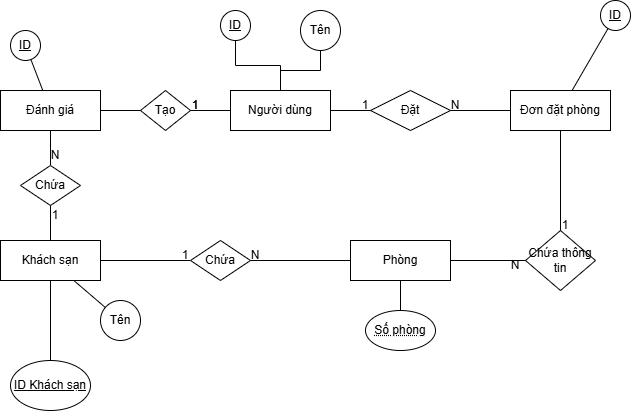

The diagram above was exported from draw.io. Its source (the exported page's mxGraphModel, read from the mxfile embedded in the PNG):
<mxGraphModel dx="1030" dy="562" grid="1" gridSize="10" guides="1" tooltips="1" connect="1" arrows="1" fold="1" page="1" pageScale="1" pageWidth="827" pageHeight="1169" math="0" shadow="0">
  <root>
    <mxCell id="0" />
    <mxCell id="1" parent="0" />
    <mxCell id="YwPvX1W6ZPmF58vxTYjG-1" parent="1" style="whiteSpace=wrap;html=1;align=center;" value="Khách sạn" vertex="1">
      <mxGeometry height="40" width="100" x="100" y="320" as="geometry" />
    </mxCell>
    <mxCell id="YwPvX1W6ZPmF58vxTYjG-2" parent="1" style="whiteSpace=wrap;html=1;align=center;" value="Người dùng" vertex="1">
      <mxGeometry height="40" width="100" x="330" y="170" as="geometry" />
    </mxCell>
    <mxCell id="YwPvX1W6ZPmF58vxTYjG-3" parent="1" style="whiteSpace=wrap;html=1;align=center;" value="Đơn đặt phòng" vertex="1">
      <mxGeometry height="40" width="100" x="610" y="170" as="geometry" />
    </mxCell>
    <mxCell id="YwPvX1W6ZPmF58vxTYjG-4" parent="1" style="whiteSpace=wrap;html=1;align=center;" value="Phòng" vertex="1">
      <mxGeometry height="40" width="100" x="450" y="320" as="geometry" />
    </mxCell>
    <mxCell id="YwPvX1W6ZPmF58vxTYjG-5" parent="1" style="whiteSpace=wrap;html=1;align=center;" value="Đánh giá" vertex="1">
      <mxGeometry height="40" width="100" x="100" y="170" as="geometry" />
    </mxCell>
    <mxCell id="YwPvX1W6ZPmF58vxTYjG-6" parent="1" style="shape=rhombus;perimeter=rhombusPerimeter;whiteSpace=wrap;html=1;align=center;" value="Đặt" vertex="1">
      <mxGeometry height="40" width="80" x="470" y="170" as="geometry" />
    </mxCell>
    <mxCell id="YwPvX1W6ZPmF58vxTYjG-7" edge="1" parent="1" source="YwPvX1W6ZPmF58vxTYjG-6" style="endArrow=none;html=1;rounded=0;edgeStyle=orthogonalEdgeStyle;" target="YwPvX1W6ZPmF58vxTYjG-2" value="">
      <mxGeometry relative="1" as="geometry">
        <mxPoint x="300" y="270" as="sourcePoint" />
        <mxPoint x="460" y="270" as="targetPoint" />
      </mxGeometry>
    </mxCell>
    <mxCell id="YwPvX1W6ZPmF58vxTYjG-8" edge="1" parent="1" source="YwPvX1W6ZPmF58vxTYjG-3" style="endArrow=none;html=1;rounded=0;edgeStyle=orthogonalEdgeStyle;" target="YwPvX1W6ZPmF58vxTYjG-6" value="">
      <mxGeometry relative="1" as="geometry">
        <mxPoint x="300" y="270" as="sourcePoint" />
        <mxPoint x="460" y="270" as="targetPoint" />
      </mxGeometry>
    </mxCell>
    <mxCell id="YwPvX1W6ZPmF58vxTYjG-9" parent="1" style="shape=rhombus;perimeter=rhombusPerimeter;whiteSpace=wrap;html=1;align=center;" value="Chứa thông tin" vertex="1">
      <mxGeometry height="60" width="70" x="625" y="310" as="geometry" />
    </mxCell>
    <mxCell id="YwPvX1W6ZPmF58vxTYjG-10" edge="1" parent="1" source="YwPvX1W6ZPmF58vxTYjG-9" style="endArrow=none;html=1;rounded=0;edgeStyle=orthogonalEdgeStyle;" target="YwPvX1W6ZPmF58vxTYjG-4" value="">
      <mxGeometry relative="1" as="geometry">
        <mxPoint x="300" y="270" as="sourcePoint" />
        <mxPoint x="460" y="270" as="targetPoint" />
      </mxGeometry>
    </mxCell>
    <mxCell id="YwPvX1W6ZPmF58vxTYjG-11" edge="1" parent="1" source="YwPvX1W6ZPmF58vxTYjG-9" style="endArrow=none;html=1;rounded=0;" target="YwPvX1W6ZPmF58vxTYjG-3" value="">
      <mxGeometry relative="1" as="geometry">
        <mxPoint x="300" y="270" as="sourcePoint" />
        <mxPoint x="460" y="270" as="targetPoint" />
      </mxGeometry>
    </mxCell>
    <mxCell id="YwPvX1W6ZPmF58vxTYjG-12" parent="1" style="shape=rhombus;perimeter=rhombusPerimeter;whiteSpace=wrap;html=1;align=center;" value="Chứa" vertex="1">
      <mxGeometry height="40" width="60" x="290" y="320" as="geometry" />
    </mxCell>
    <mxCell id="YwPvX1W6ZPmF58vxTYjG-13" edge="1" parent="1" source="YwPvX1W6ZPmF58vxTYjG-1" style="endArrow=none;html=1;rounded=0;edgeStyle=orthogonalEdgeStyle;" target="YwPvX1W6ZPmF58vxTYjG-12" value="">
      <mxGeometry relative="1" as="geometry">
        <mxPoint x="300" y="270" as="sourcePoint" />
        <mxPoint x="460" y="270" as="targetPoint" />
      </mxGeometry>
    </mxCell>
    <mxCell id="YwPvX1W6ZPmF58vxTYjG-14" edge="1" parent="1" source="YwPvX1W6ZPmF58vxTYjG-12" style="endArrow=none;html=1;rounded=0;edgeStyle=orthogonalEdgeStyle;" target="YwPvX1W6ZPmF58vxTYjG-4" value="">
      <mxGeometry relative="1" as="geometry">
        <mxPoint x="300" y="270" as="sourcePoint" />
        <mxPoint x="460" y="270" as="targetPoint" />
      </mxGeometry>
    </mxCell>
    <mxCell id="YwPvX1W6ZPmF58vxTYjG-15" edge="1" parent="1" source="YwPvX1W6ZPmF58vxTYjG-5" style="endArrow=none;html=1;rounded=0;edgeStyle=orthogonalEdgeStyle;" target="YwPvX1W6ZPmF58vxTYjG-17" value="">
      <mxGeometry relative="1" as="geometry">
        <mxPoint x="300" y="270" as="sourcePoint" />
        <mxPoint x="310" y="260" as="targetPoint" />
      </mxGeometry>
    </mxCell>
    <mxCell id="YwPvX1W6ZPmF58vxTYjG-16" parent="1" style="shape=rhombus;perimeter=rhombusPerimeter;whiteSpace=wrap;html=1;align=center;" value="Tạo" vertex="1">
      <mxGeometry height="40" width="50" x="240" y="170" as="geometry" />
    </mxCell>
    <mxCell id="YwPvX1W6ZPmF58vxTYjG-17" parent="1" style="shape=rhombus;perimeter=rhombusPerimeter;whiteSpace=wrap;html=1;align=center;" value="Chứa" vertex="1">
      <mxGeometry height="40" width="60" x="120" y="245" as="geometry" />
    </mxCell>
    <mxCell id="YwPvX1W6ZPmF58vxTYjG-19" edge="1" parent="1" source="YwPvX1W6ZPmF58vxTYjG-17" style="endArrow=none;html=1;rounded=0;edgeStyle=orthogonalEdgeStyle;" target="YwPvX1W6ZPmF58vxTYjG-1" value="">
      <mxGeometry relative="1" as="geometry">
        <mxPoint x="300" y="270" as="sourcePoint" />
        <mxPoint x="460" y="270" as="targetPoint" />
      </mxGeometry>
    </mxCell>
    <mxCell id="YwPvX1W6ZPmF58vxTYjG-20" edge="1" parent="1" source="YwPvX1W6ZPmF58vxTYjG-5" style="endArrow=none;html=1;rounded=0;edgeStyle=orthogonalEdgeStyle;" target="YwPvX1W6ZPmF58vxTYjG-16" value="">
      <mxGeometry relative="1" as="geometry">
        <mxPoint x="300" y="270" as="sourcePoint" />
        <mxPoint x="460" y="270" as="targetPoint" />
      </mxGeometry>
    </mxCell>
    <mxCell id="YwPvX1W6ZPmF58vxTYjG-21" edge="1" parent="1" source="YwPvX1W6ZPmF58vxTYjG-16" style="endArrow=none;html=1;rounded=0;edgeStyle=orthogonalEdgeStyle;" target="YwPvX1W6ZPmF58vxTYjG-2" value="">
      <mxGeometry relative="1" as="geometry">
        <mxPoint x="300" y="270" as="sourcePoint" />
        <mxPoint x="460" y="270" as="targetPoint" />
      </mxGeometry>
    </mxCell>
    <mxCell id="YwPvX1W6ZPmF58vxTYjG-22" parent="1" style="ellipse;whiteSpace=wrap;html=1;align=center;fontStyle=4;" value="ID" vertex="1">
      <mxGeometry height="30" width="30" x="320" y="90" as="geometry" />
    </mxCell>
    <mxCell id="YwPvX1W6ZPmF58vxTYjG-23" edge="1" parent="1" source="YwPvX1W6ZPmF58vxTYjG-2" style="endArrow=none;html=1;rounded=0;edgeStyle=orthogonalEdgeStyle;" target="YwPvX1W6ZPmF58vxTYjG-22" value="">
      <mxGeometry relative="1" as="geometry">
        <mxPoint x="300" y="270" as="sourcePoint" />
        <mxPoint x="460" y="270" as="targetPoint" />
      </mxGeometry>
    </mxCell>
    <mxCell id="YwPvX1W6ZPmF58vxTYjG-24" parent="1" style="ellipse;whiteSpace=wrap;html=1;align=center;fontStyle=4;" value="ID Khách sạn" vertex="1">
      <mxGeometry height="50" width="80" x="110" y="440" as="geometry" />
    </mxCell>
    <mxCell id="YwPvX1W6ZPmF58vxTYjG-25" edge="1" parent="1" source="YwPvX1W6ZPmF58vxTYjG-1" style="endArrow=none;html=1;rounded=0;edgeStyle=orthogonalEdgeStyle;" target="YwPvX1W6ZPmF58vxTYjG-24" value="">
      <mxGeometry relative="1" as="geometry">
        <mxPoint x="310" y="270" as="sourcePoint" />
        <mxPoint x="470" y="270" as="targetPoint" />
      </mxGeometry>
    </mxCell>
    <mxCell id="YwPvX1W6ZPmF58vxTYjG-26" parent="1" style="text;html=1;whiteSpace=wrap;strokeColor=none;fillColor=none;align=center;verticalAlign=middle;rounded=0;" value="1" vertex="1">
      <mxGeometry height="30" width="30" x="280" y="170" as="geometry" />
    </mxCell>
    <mxCell id="YwPvX1W6ZPmF58vxTYjG-29" parent="1" style="text;html=1;whiteSpace=wrap;strokeColor=none;fillColor=none;align=center;verticalAlign=middle;rounded=0;" value="1" vertex="1">
      <mxGeometry height="30" width="30" x="270" y="320" as="geometry" />
    </mxCell>
    <mxCell id="YwPvX1W6ZPmF58vxTYjG-31" parent="1" style="text;html=1;whiteSpace=wrap;strokeColor=none;fillColor=none;align=center;verticalAlign=middle;rounded=0;" value="1" vertex="1">
      <mxGeometry height="30" width="30" x="140" y="280" as="geometry" />
    </mxCell>
    <mxCell id="YwPvX1W6ZPmF58vxTYjG-32" parent="1" style="text;html=1;whiteSpace=wrap;strokeColor=none;fillColor=none;align=center;verticalAlign=middle;rounded=0;" value="1" vertex="1">
      <mxGeometry height="30" width="30" x="450" y="170" as="geometry" />
    </mxCell>
    <mxCell id="YwPvX1W6ZPmF58vxTYjG-33" parent="1" style="text;html=1;whiteSpace=wrap;strokeColor=none;fillColor=none;align=center;verticalAlign=middle;rounded=0;" value="N" vertex="1">
      <mxGeometry height="30" width="30" x="340" y="320" as="geometry" />
    </mxCell>
    <mxCell id="YwPvX1W6ZPmF58vxTYjG-34" parent="1" style="text;html=1;whiteSpace=wrap;strokeColor=none;fillColor=none;align=center;verticalAlign=middle;rounded=0;" value="N" vertex="1">
      <mxGeometry height="30" width="30" x="540" y="170" as="geometry" />
    </mxCell>
    <mxCell id="YwPvX1W6ZPmF58vxTYjG-35" parent="1" style="text;html=1;whiteSpace=wrap;strokeColor=none;fillColor=none;align=center;verticalAlign=middle;rounded=0;" value="N" vertex="1">
      <mxGeometry height="30" width="30" x="140" y="220" as="geometry" />
    </mxCell>
    <mxCell id="YwPvX1W6ZPmF58vxTYjG-36" parent="1" style="text;html=1;whiteSpace=wrap;strokeColor=none;fillColor=none;align=center;verticalAlign=middle;rounded=0;" value="N" vertex="1">
      <mxGeometry height="30" width="30" x="600" y="330" as="geometry" />
    </mxCell>
    <mxCell id="YwPvX1W6ZPmF58vxTYjG-37" parent="1" style="text;html=1;whiteSpace=wrap;strokeColor=none;fillColor=none;align=center;verticalAlign=middle;rounded=0;" value="1" vertex="1">
      <mxGeometry height="30" width="30" x="280" y="170" as="geometry" />
    </mxCell>
    <mxCell id="YwPvX1W6ZPmF58vxTYjG-38" parent="1" style="text;html=1;whiteSpace=wrap;strokeColor=none;fillColor=none;align=center;verticalAlign=middle;rounded=0;" value="1" vertex="1">
      <mxGeometry height="30" width="30" x="650" y="290" as="geometry" />
    </mxCell>
    <mxCell id="YwPvX1W6ZPmF58vxTYjG-39" parent="1" style="ellipse;whiteSpace=wrap;html=1;align=center;" value="Tên" vertex="1">
      <mxGeometry height="40" width="40" x="400" y="90" as="geometry" />
    </mxCell>
    <mxCell id="YwPvX1W6ZPmF58vxTYjG-40" edge="1" parent="1" source="YwPvX1W6ZPmF58vxTYjG-39" style="endArrow=none;html=1;rounded=0;edgeStyle=orthogonalEdgeStyle;" target="YwPvX1W6ZPmF58vxTYjG-2" value="">
      <mxGeometry relative="1" as="geometry">
        <mxPoint x="310" y="270" as="sourcePoint" />
        <mxPoint x="470" y="270" as="targetPoint" />
      </mxGeometry>
    </mxCell>
    <mxCell id="YwPvX1W6ZPmF58vxTYjG-41" parent="1" style="ellipse;whiteSpace=wrap;html=1;align=center;" value="Tên" vertex="1">
      <mxGeometry height="40" width="40" x="200" y="380" as="geometry" />
    </mxCell>
    <mxCell id="YwPvX1W6ZPmF58vxTYjG-42" edge="1" parent="1" source="YwPvX1W6ZPmF58vxTYjG-1" style="endArrow=none;html=1;rounded=0;" target="YwPvX1W6ZPmF58vxTYjG-41" value="">
      <mxGeometry relative="1" as="geometry">
        <mxPoint x="310" y="270" as="sourcePoint" />
        <mxPoint x="470" y="270" as="targetPoint" />
      </mxGeometry>
    </mxCell>
    <mxCell id="YwPvX1W6ZPmF58vxTYjG-43" parent="1" style="ellipse;whiteSpace=wrap;html=1;align=center;fontStyle=20;" value="Số phòng" vertex="1">
      <mxGeometry height="40" width="70" x="465" y="390" as="geometry" />
    </mxCell>
    <mxCell id="YwPvX1W6ZPmF58vxTYjG-44" edge="1" parent="1" source="YwPvX1W6ZPmF58vxTYjG-43" style="endArrow=none;html=1;rounded=0;" target="YwPvX1W6ZPmF58vxTYjG-4" value="">
      <mxGeometry relative="1" as="geometry">
        <mxPoint x="310" y="270" as="sourcePoint" />
        <mxPoint x="470" y="270" as="targetPoint" />
      </mxGeometry>
    </mxCell>
    <mxCell id="YwPvX1W6ZPmF58vxTYjG-45" parent="1" style="ellipse;whiteSpace=wrap;html=1;align=center;fontStyle=4;" value="ID" vertex="1">
      <mxGeometry height="30" width="30" x="110" y="110" as="geometry" />
    </mxCell>
    <mxCell id="YwPvX1W6ZPmF58vxTYjG-47" edge="1" parent="1" source="YwPvX1W6ZPmF58vxTYjG-5" style="endArrow=none;html=1;rounded=0;" target="YwPvX1W6ZPmF58vxTYjG-45" value="">
      <mxGeometry relative="1" as="geometry">
        <mxPoint x="310" y="270" as="sourcePoint" />
        <mxPoint x="470" y="270" as="targetPoint" />
      </mxGeometry>
    </mxCell>
    <mxCell id="YwPvX1W6ZPmF58vxTYjG-49" parent="1" style="ellipse;whiteSpace=wrap;html=1;align=center;fontStyle=4;" value="ID" vertex="1">
      <mxGeometry height="30" width="30" x="700" y="80" as="geometry" />
    </mxCell>
    <mxCell id="YwPvX1W6ZPmF58vxTYjG-50" edge="1" parent="1" source="YwPvX1W6ZPmF58vxTYjG-49" style="endArrow=none;html=1;rounded=0;" target="YwPvX1W6ZPmF58vxTYjG-3" value="">
      <mxGeometry relative="1" as="geometry">
        <mxPoint x="310" y="270" as="sourcePoint" />
        <mxPoint x="470" y="270" as="targetPoint" />
      </mxGeometry>
    </mxCell>
  </root>
</mxGraphModel>